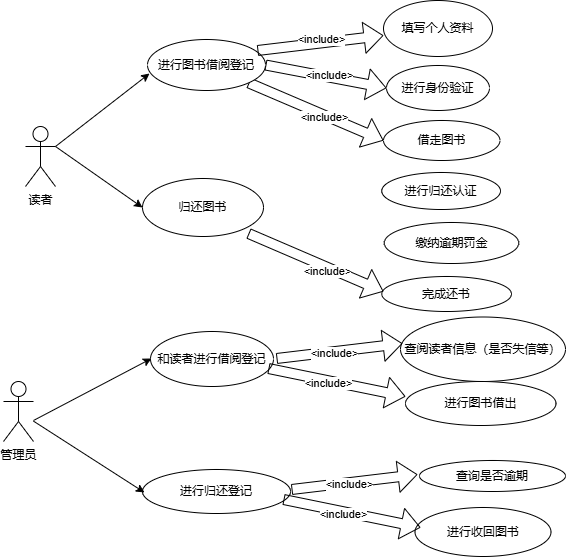

The diagram above was exported from draw.io. Its source (the exported page's mxGraphModel, read from the mxfile embedded in the PNG):
<mxGraphModel dx="641" dy="644" grid="0" gridSize="10" guides="1" tooltips="1" connect="1" arrows="1" fold="1" page="1" pageScale="1" pageWidth="827" pageHeight="1169" math="0" shadow="0">
  <root>
    <mxCell id="0" />
    <mxCell id="1" parent="0" />
    <mxCell id="zb420O-AEwJcjLV6MKrP-24" style="rounded=0;orthogonalLoop=1;jettySize=auto;html=1;exitX=1;exitY=0.3333333333333333;exitDx=0;exitDy=0;exitPerimeter=0;entryX=0;entryY=0.5;entryDx=0;entryDy=0;" edge="1" parent="1" source="zb420O-AEwJcjLV6MKrP-1" target="zb420O-AEwJcjLV6MKrP-6">
      <mxGeometry relative="1" as="geometry" />
    </mxCell>
    <mxCell id="zb420O-AEwJcjLV6MKrP-1" value="读者" style="shape=umlActor;verticalLabelPosition=bottom;verticalAlign=top;html=1;outlineConnect=0;" vertex="1" parent="1">
      <mxGeometry x="73" y="130" width="30" height="60" as="geometry" />
    </mxCell>
    <mxCell id="zb420O-AEwJcjLV6MKrP-2" value="管理员" style="shape=umlActor;verticalLabelPosition=bottom;verticalAlign=top;html=1;outlineConnect=0;" vertex="1" parent="1">
      <mxGeometry x="51" y="385" width="30" height="60" as="geometry" />
    </mxCell>
    <mxCell id="zb420O-AEwJcjLV6MKrP-27" style="rounded=0;orthogonalLoop=1;jettySize=auto;html=1;entryX=0;entryY=0.5;entryDx=0;entryDy=0;shape=flexArrow;exitX=1;exitY=0.5;exitDx=0;exitDy=0;" edge="1" parent="1" source="zb420O-AEwJcjLV6MKrP-5" target="zb420O-AEwJcjLV6MKrP-9">
      <mxGeometry relative="1" as="geometry">
        <mxPoint x="319" y="92" as="sourcePoint" />
      </mxGeometry>
    </mxCell>
    <mxCell id="zb420O-AEwJcjLV6MKrP-33" value="&amp;lt;include&amp;gt;" style="edgeLabel;html=1;align=center;verticalAlign=middle;resizable=0;points=[];" vertex="1" connectable="0" parent="zb420O-AEwJcjLV6MKrP-27">
      <mxGeometry x="0.0338" y="2" relative="1" as="geometry">
        <mxPoint as="offset" />
      </mxGeometry>
    </mxCell>
    <mxCell id="zb420O-AEwJcjLV6MKrP-28" style="rounded=0;orthogonalLoop=1;jettySize=auto;html=1;exitX=1;exitY=1;exitDx=0;exitDy=0;entryX=0;entryY=0.5;entryDx=0;entryDy=0;shape=flexArrow;" edge="1" parent="1" source="zb420O-AEwJcjLV6MKrP-5" target="zb420O-AEwJcjLV6MKrP-10">
      <mxGeometry relative="1" as="geometry" />
    </mxCell>
    <mxCell id="zb420O-AEwJcjLV6MKrP-34" value="&amp;lt;include&amp;gt;" style="edgeLabel;html=1;align=center;verticalAlign=middle;resizable=0;points=[];" vertex="1" connectable="0" parent="zb420O-AEwJcjLV6MKrP-28">
      <mxGeometry x="0.137" y="-2" relative="1" as="geometry">
        <mxPoint as="offset" />
      </mxGeometry>
    </mxCell>
    <mxCell id="zb420O-AEwJcjLV6MKrP-5" value="进行图书借阅登记" style="ellipse;whiteSpace=wrap;html=1;" vertex="1" parent="1">
      <mxGeometry x="195" y="43" width="118" height="51" as="geometry" />
    </mxCell>
    <mxCell id="zb420O-AEwJcjLV6MKrP-6" value="归还图书" style="ellipse;whiteSpace=wrap;html=1;" vertex="1" parent="1">
      <mxGeometry x="190" y="182" width="121" height="58" as="geometry" />
    </mxCell>
    <mxCell id="zb420O-AEwJcjLV6MKrP-8" value="填写个人资料" style="ellipse;whiteSpace=wrap;html=1;" vertex="1" parent="1">
      <mxGeometry x="431" y="4" width="109" height="56" as="geometry" />
    </mxCell>
    <mxCell id="zb420O-AEwJcjLV6MKrP-9" value="进行身份验证" style="ellipse;whiteSpace=wrap;html=1;" vertex="1" parent="1">
      <mxGeometry x="434" y="69" width="103" height="45" as="geometry" />
    </mxCell>
    <mxCell id="zb420O-AEwJcjLV6MKrP-10" value="借走图书" style="ellipse;whiteSpace=wrap;html=1;" vertex="1" parent="1">
      <mxGeometry x="431" y="124" width="116.5" height="40" as="geometry" />
    </mxCell>
    <mxCell id="zb420O-AEwJcjLV6MKrP-11" value="进行归还认证" style="ellipse;whiteSpace=wrap;html=1;" vertex="1" parent="1">
      <mxGeometry x="429.25" y="176" width="118.75" height="37" as="geometry" />
    </mxCell>
    <mxCell id="zb420O-AEwJcjLV6MKrP-12" value="缴纳逾期罚金" style="ellipse;whiteSpace=wrap;html=1;" vertex="1" parent="1">
      <mxGeometry x="431.75" y="226" width="134.5" height="41" as="geometry" />
    </mxCell>
    <mxCell id="zb420O-AEwJcjLV6MKrP-13" value="完成还书" style="ellipse;whiteSpace=wrap;html=1;" vertex="1" parent="1">
      <mxGeometry x="429.25" y="280" width="129.75" height="35" as="geometry" />
    </mxCell>
    <mxCell id="zb420O-AEwJcjLV6MKrP-14" value="查阅读者信息（是否失信等）" style="ellipse;whiteSpace=wrap;html=1;" vertex="1" parent="1">
      <mxGeometry x="448" y="320.5" width="165" height="64.5" as="geometry" />
    </mxCell>
    <mxCell id="zb420O-AEwJcjLV6MKrP-15" value="进行图书借出" style="ellipse;whiteSpace=wrap;html=1;" vertex="1" parent="1">
      <mxGeometry x="453" y="385" width="150.5" height="44" as="geometry" />
    </mxCell>
    <mxCell id="zb420O-AEwJcjLV6MKrP-16" value="进行收回图书" style="ellipse;whiteSpace=wrap;html=1;" vertex="1" parent="1">
      <mxGeometry x="462.5" y="511" width="136" height="49" as="geometry" />
    </mxCell>
    <mxCell id="zb420O-AEwJcjLV6MKrP-17" value="查询是否逾期" style="ellipse;whiteSpace=wrap;html=1;" vertex="1" parent="1">
      <mxGeometry x="467" y="464" width="146" height="31" as="geometry" />
    </mxCell>
    <mxCell id="zb420O-AEwJcjLV6MKrP-18" value="进行归还登记" style="ellipse;whiteSpace=wrap;html=1;" vertex="1" parent="1">
      <mxGeometry x="190" y="473" width="148" height="44" as="geometry" />
    </mxCell>
    <mxCell id="zb420O-AEwJcjLV6MKrP-19" value="和读者进行借阅登记" style="ellipse;whiteSpace=wrap;html=1;" vertex="1" parent="1">
      <mxGeometry x="198" y="335" width="123" height="55" as="geometry" />
    </mxCell>
    <mxCell id="zb420O-AEwJcjLV6MKrP-23" style="rounded=0;orthogonalLoop=1;jettySize=auto;html=1;exitX=1;exitY=0.3333333333333333;exitDx=0;exitDy=0;exitPerimeter=0;entryX=0.017;entryY=0.667;entryDx=0;entryDy=0;entryPerimeter=0;" edge="1" parent="1" source="zb420O-AEwJcjLV6MKrP-1" target="zb420O-AEwJcjLV6MKrP-5">
      <mxGeometry relative="1" as="geometry" />
    </mxCell>
    <mxCell id="zb420O-AEwJcjLV6MKrP-25" style="rounded=0;orthogonalLoop=1;jettySize=auto;html=1;exitX=0.932;exitY=0.216;exitDx=0;exitDy=0;entryX=0;entryY=0.625;entryDx=0;entryDy=0;entryPerimeter=0;shape=flexArrow;exitPerimeter=0;" edge="1" parent="1" source="zb420O-AEwJcjLV6MKrP-5" target="zb420O-AEwJcjLV6MKrP-8">
      <mxGeometry relative="1" as="geometry" />
    </mxCell>
    <mxCell id="zb420O-AEwJcjLV6MKrP-32" value="&amp;lt;include&amp;gt;" style="edgeLabel;html=1;align=center;verticalAlign=middle;resizable=0;points=[];" vertex="1" connectable="0" parent="zb420O-AEwJcjLV6MKrP-25">
      <mxGeometry x="0.0086" y="4" relative="1" as="geometry">
        <mxPoint as="offset" />
      </mxGeometry>
    </mxCell>
    <mxCell id="zb420O-AEwJcjLV6MKrP-29" style="rounded=0;orthogonalLoop=1;jettySize=auto;html=1;entryX=0;entryY=0.5;entryDx=0;entryDy=0;shape=flexArrow;exitX=0.959;exitY=0.673;exitDx=0;exitDy=0;exitPerimeter=0;" edge="1" parent="1" source="zb420O-AEwJcjLV6MKrP-19">
      <mxGeometry relative="1" as="geometry">
        <mxPoint x="332" y="377" as="sourcePoint" />
        <mxPoint x="453" y="400" as="targetPoint" />
      </mxGeometry>
    </mxCell>
    <mxCell id="zb420O-AEwJcjLV6MKrP-36" value="&amp;lt;include&amp;gt;" style="edgeLabel;html=1;align=center;verticalAlign=middle;resizable=0;points=[];" vertex="1" connectable="0" parent="zb420O-AEwJcjLV6MKrP-29">
      <mxGeometry x="-0.1341" y="-2" relative="1" as="geometry">
        <mxPoint as="offset" />
      </mxGeometry>
    </mxCell>
    <mxCell id="zb420O-AEwJcjLV6MKrP-30" style="rounded=0;orthogonalLoop=1;jettySize=auto;html=1;exitX=1;exitY=1;exitDx=0;exitDy=0;entryX=0;entryY=0.5;entryDx=0;entryDy=0;shape=flexArrow;" edge="1" parent="1">
      <mxGeometry relative="1" as="geometry">
        <mxPoint x="296" y="237" as="sourcePoint" />
        <mxPoint x="431" y="295" as="targetPoint" />
      </mxGeometry>
    </mxCell>
    <mxCell id="zb420O-AEwJcjLV6MKrP-37" value="&amp;lt;include&amp;gt;" style="edgeLabel;html=1;align=center;verticalAlign=middle;resizable=0;points=[];" vertex="1" connectable="0" parent="zb420O-AEwJcjLV6MKrP-30">
      <mxGeometry x="0.1868" y="-3" relative="1" as="geometry">
        <mxPoint as="offset" />
      </mxGeometry>
    </mxCell>
    <mxCell id="zb420O-AEwJcjLV6MKrP-31" style="rounded=0;orthogonalLoop=1;jettySize=auto;html=1;exitX=0.932;exitY=0.216;exitDx=0;exitDy=0;entryX=0;entryY=0.625;entryDx=0;entryDy=0;entryPerimeter=0;shape=flexArrow;exitPerimeter=0;" edge="1" parent="1">
      <mxGeometry relative="1" as="geometry">
        <mxPoint x="324" y="362" as="sourcePoint" />
        <mxPoint x="450" y="347" as="targetPoint" />
      </mxGeometry>
    </mxCell>
    <mxCell id="zb420O-AEwJcjLV6MKrP-35" value="&amp;lt;include&amp;gt;" style="edgeLabel;html=1;align=center;verticalAlign=middle;resizable=0;points=[];" vertex="1" connectable="0" parent="zb420O-AEwJcjLV6MKrP-31">
      <mxGeometry x="-0.0811" y="-1" relative="1" as="geometry">
        <mxPoint as="offset" />
      </mxGeometry>
    </mxCell>
    <mxCell id="zb420O-AEwJcjLV6MKrP-38" style="rounded=0;orthogonalLoop=1;jettySize=auto;html=1;entryX=0;entryY=0.5;entryDx=0;entryDy=0;" edge="1" parent="1" source="zb420O-AEwJcjLV6MKrP-2">
      <mxGeometry relative="1" as="geometry">
        <mxPoint x="105" y="434.98" as="sourcePoint" />
        <mxPoint x="192" y="495.98" as="targetPoint" />
      </mxGeometry>
    </mxCell>
    <mxCell id="zb420O-AEwJcjLV6MKrP-39" style="rounded=0;orthogonalLoop=1;jettySize=auto;html=1;entryX=0.017;entryY=0.667;entryDx=0;entryDy=0;entryPerimeter=0;" edge="1" parent="1">
      <mxGeometry relative="1" as="geometry">
        <mxPoint x="81" y="424" as="sourcePoint" />
        <mxPoint x="199" y="361.98" as="targetPoint" />
      </mxGeometry>
    </mxCell>
    <mxCell id="zb420O-AEwJcjLV6MKrP-41" style="rounded=0;orthogonalLoop=1;jettySize=auto;html=1;entryX=0;entryY=0.5;entryDx=0;entryDy=0;shape=flexArrow;exitX=0.959;exitY=0.673;exitDx=0;exitDy=0;exitPerimeter=0;" edge="1" parent="1">
      <mxGeometry relative="1" as="geometry">
        <mxPoint x="331.04" y="503" as="sourcePoint" />
        <mxPoint x="468.04" y="531" as="targetPoint" />
      </mxGeometry>
    </mxCell>
    <mxCell id="zb420O-AEwJcjLV6MKrP-42" value="&amp;lt;include&amp;gt;" style="edgeLabel;html=1;align=center;verticalAlign=middle;resizable=0;points=[];" vertex="1" connectable="0" parent="zb420O-AEwJcjLV6MKrP-41">
      <mxGeometry x="-0.1341" y="-2" relative="1" as="geometry">
        <mxPoint as="offset" />
      </mxGeometry>
    </mxCell>
    <mxCell id="zb420O-AEwJcjLV6MKrP-43" style="rounded=0;orthogonalLoop=1;jettySize=auto;html=1;exitX=0.932;exitY=0.216;exitDx=0;exitDy=0;entryX=0;entryY=0.625;entryDx=0;entryDy=0;entryPerimeter=0;shape=flexArrow;exitPerimeter=0;" edge="1" parent="1">
      <mxGeometry relative="1" as="geometry">
        <mxPoint x="339.04" y="493" as="sourcePoint" />
        <mxPoint x="465.04" y="478" as="targetPoint" />
      </mxGeometry>
    </mxCell>
    <mxCell id="zb420O-AEwJcjLV6MKrP-44" value="&amp;lt;include&amp;gt;" style="edgeLabel;html=1;align=center;verticalAlign=middle;resizable=0;points=[];" vertex="1" connectable="0" parent="zb420O-AEwJcjLV6MKrP-43">
      <mxGeometry x="-0.0811" y="-1" relative="1" as="geometry">
        <mxPoint as="offset" />
      </mxGeometry>
    </mxCell>
  </root>
</mxGraphModel>